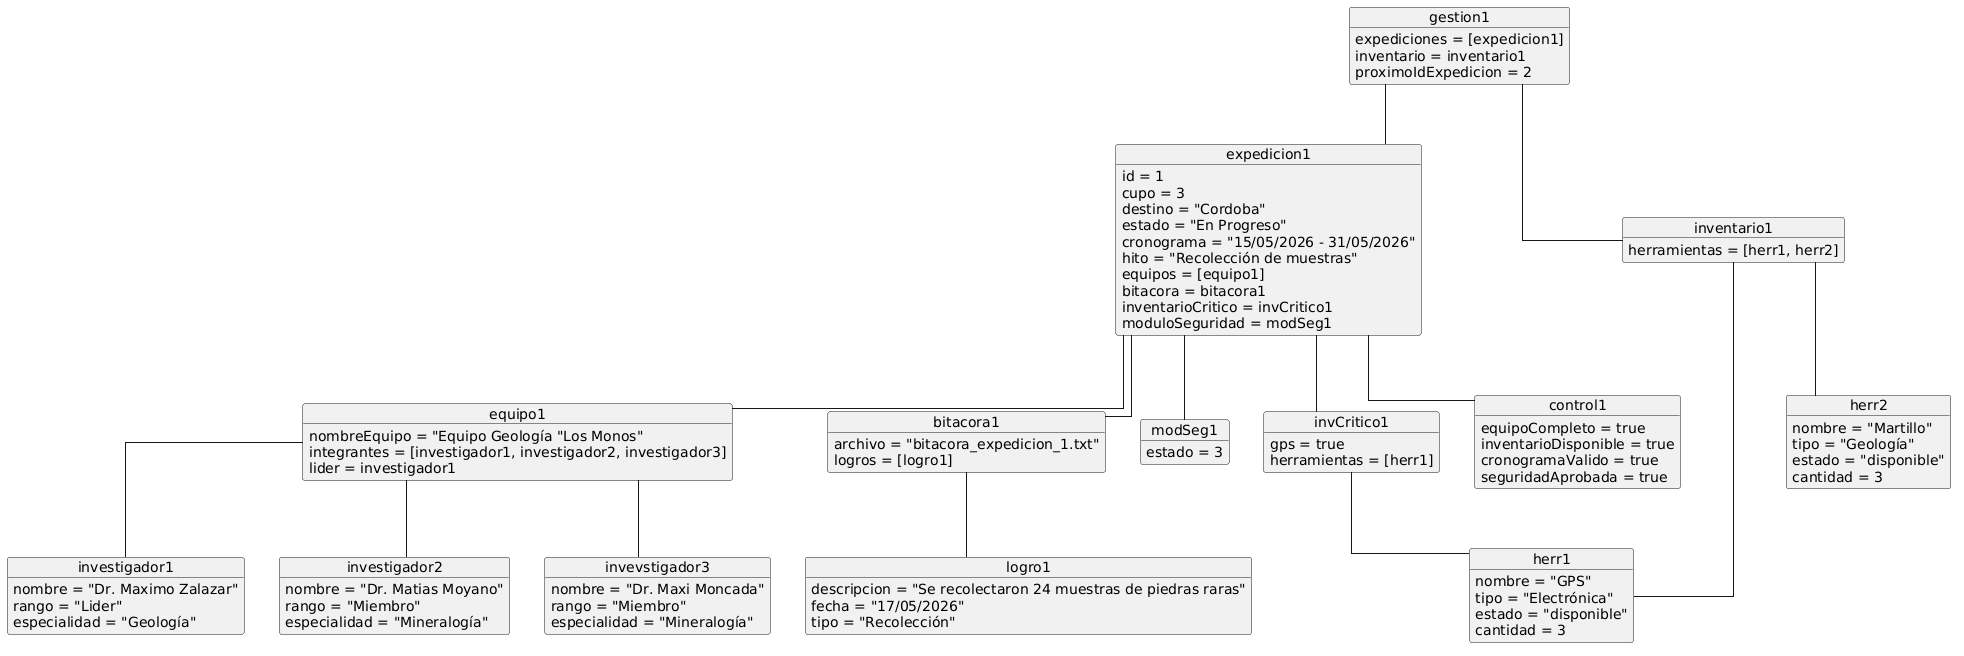

The diagram above was rendered by PlantUML. Its source (embedded in the PNG):
@startuml
skinparam linetype ortho

' ========== GESTIÓN CENTRAL ==========
object gestion1 {
    expediciones = [expedicion1]
    inventario = inventario1
    proximoIdExpedicion = 2
}

' ========== EXPEDICIÓN ==========
object expedicion1 {
    id = 1
    cupo = 3
    destino = "Cordoba"
    estado = "En Progreso"
    cronograma = "15/05/2026 - 31/05/2026"
    hito = "Recolección de muestras"
    equipos = [equipo1]
    bitacora = bitacora1
    inventarioCritico = invCritico1
    moduloSeguridad = modSeg1
}

' ========== EQUIPO DE TRABAJO ==========
object equipo1 {
    nombreEquipo = "Equipo Geología "Los Monos"
    integrantes = [investigador1, investigador2, investigador3]
    lider = investigador1
}

' ========== INVESTIGADORES ==========
object investigador1 {
    nombre = "Dr. Maximo Zalazar"
    rango = "Lider"
    especialidad = "Geología"
}

object investigador2 {
    nombre = "Dr. Matias Moyano"
    rango = "Miembro"
    especialidad = "Mineralogía"
}

object invevstigador3 {
    nombre = "Dr. Maxi Moncada"
    rango = "Miembro"
    especialidad = "Mineralogía"
}

' ========== BITÁCORA Y LOGRO ==========
object bitacora1 {
    archivo = "bitacora_expedicion_1.txt"
    logros = [logro1]
}

object logro1 {
    descripcion = "Se recolectaron 24 muestras de piedras raras"
    fecha = "17/05/2026"
    tipo = "Recolección"
}

' ========== MÓDULO SEGURIDAD ==========
object modSeg1 {
    estado = 3
}

' ========== INVENTARIO CRÍTICO ==========
object invCritico1 {
    gps = true
    herramientas = [herr1]
}

' ========== INVENTARIO GENERAL ==========
object inventario1 {
    herramientas = [herr1, herr2]
}

' ========== HERRAMIENTAS ==========
object herr1 {
    nombre = "GPS"
    tipo = "Electrónica"
    estado = "disponible"
    cantidad = 3
}

object herr2 {
    nombre = "Martillo"
    tipo = "Geología"
    estado = "disponible"
    cantidad = 3
}

' ========== CONTROL DE REQUISITOS ==========
object control1 {
    equipoCompleto = true
    inventarioDisponible = true
    cronogramaValido = true
    seguridadAprobada = true
}

' ========== RELACIONES ==========
gestion1 -- expedicion1
gestion1 -- inventario1

expedicion1 -- equipo1
expedicion1 -- bitacora1
expedicion1 -- invCritico1
expedicion1 -- modSeg1
expedicion1 -- control1

equipo1 -- investigador1
equipo1 -- investigador2
equipo1 -- invevstigador3

bitacora1 -- logro1

inventario1 -- herr1
inventario1 -- herr2

invCritico1 -- herr1
@enduml